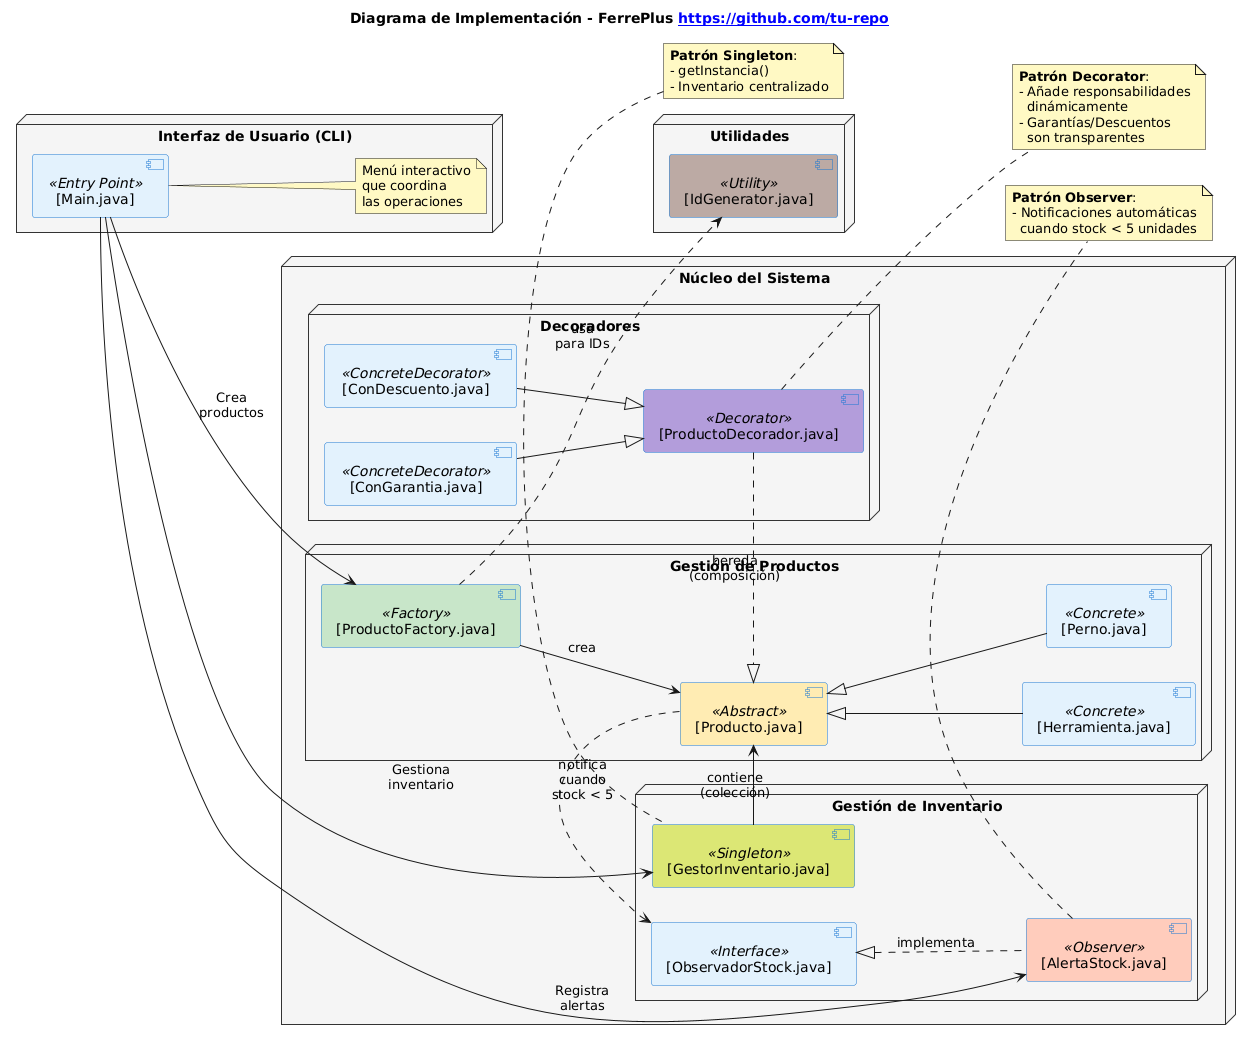

The diagram above was rendered by PlantUML. Its source (embedded in the PNG):
@startuml
title **Diagrama de Implementación - FerrePlus** [[https://github.com/tu-repo]]

left to right direction

skinparam {
    nodeBackgroundColor #F5F5F5
    nodeBorderColor #333333
    componentBackgroundColor #E3F2FD
    componentBorderColor #1976D2
    noteBackgroundColor #FFF9C4
}

' ===== NODOS PRINCIPALES =====
node "**Interfaz de Usuario (CLI)**" {
    component "[Main.java]" as main <<Entry Point>> 
    note right: Menú interactivo\nque coordina\nlas operaciones
}

node "**Núcleo del Sistema**" {
    node "**Gestión de Productos**" {
        component "[Producto.java]" as producto <<Abstract>> #FFECB3
        component "[Herramienta.java]" as herramienta <<Concrete>>
        component "[Perno.java]" as perno <<Concrete>>
        component "[ProductoFactory.java]" as factory <<Factory>> #C8E6C9
    }

    node "**Gestión de Inventario**" {
        component "[GestorInventario.java]" as gestor <<Singleton>> #DCE775
        component "[ObservadorStock.java]" as observador <<Interface>>
        component "[AlertaStock.java]" as alerta <<Observer>> #FFCCBC
    }

    node "**Decoradores**" {
        component "[ProductoDecorador.java]" as decorador <<Decorator>> #B39DDB
        component "[ConGarantia.java]" as garantia <<ConcreteDecorator>>
        component "[ConDescuento.java]" as descuento <<ConcreteDecorator>>
    }
}

node "**Utilidades**" {
    component "[IdGenerator.java]" as idgen <<Utility>> #BCAAA4
}

' ===== RELACIONES PRINCIPALES =====
main --> factory : "Crea\nproductos"
main --> gestor : "Gestiona\ninventario"
main --> alerta : "Registra\nalertas"

' ===== RELACIONES DE PATRONES =====
' Factory Method
producto <|-- herramienta
producto <|-- perno
factory --> producto : «crea»

' Singleton
gestor --> producto : "contiene\n(colección)"

' Observer
producto .> observador : "notifica\ncuando\nstock < 5"
observador <|.. alerta : "implementa"

' Decorator
decorador .|> producto : "hereda\n(composición)"
garantia --|> decorador
descuento --|> decorador

' Utilidades
factory ..> idgen : "usa\npara IDs"

' ===== NOTAS EXPLICATIVAS =====
note top of gestor
  <b>Patrón Singleton</b>:
  - getInstancia()
  - Inventario centralizado
end note

note right of decorador
  <b>Patrón Decorator</b>:
  - Añade responsabilidades
    dinámicamente
  - Garantías/Descuentos
    son transparentes
end note

note bottom of alerta
  <b>Patrón Observer</b>:
  - Notificaciones automáticas
    cuando stock < 5 unidades
end note
@enduml